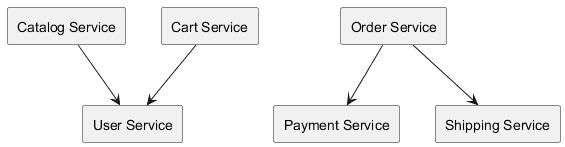

The diagram above was rendered by PlantUML. Its source (embedded in the PNG):
@startuml
skinparam rectangleStyle rounded

rectangle "Catalog Service" as CatalogService
rectangle "Cart Service" as CartService
rectangle "Order Service" as OrderService
rectangle "User Service" as UserService
rectangle "Payment Service" as PaymentService
rectangle "Shipping Service" as ShippingService

CatalogService --> UserService
CartService --> UserService
OrderService --> PaymentService
OrderService --> ShippingService
@enduml